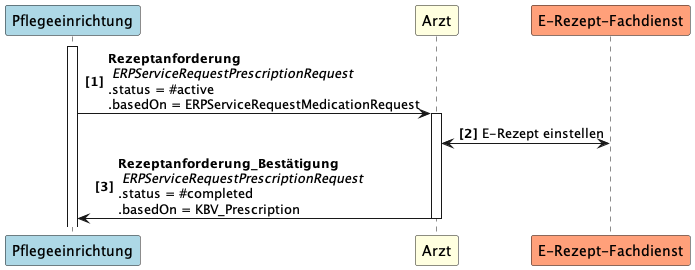

The diagram above was rendered by PlantUML. Its source (embedded in the PNG):
@startuml UC3
autonumber "<b>[0]"
participant Pflegeeinrichtung as PE #LightBlue
participant Arzt as A #LightYellow
participant "E-Rezept-Fachdienst" as FD #LightSalmon

activate PE
PE -> A++: <b>Rezeptanforderung\n <i>ERPServiceRequestPrescriptionRequest  \n.status = #active \n.basedOn = ERPServiceRequestMedicationRequest
A <-> FD: E-Rezept einstellen
A -> PE--: <b>Rezeptanforderung_Bestätigung\n <i>ERPServiceRequestPrescriptionRequest  \n.status = #completed \n.basedOn = KBV_Prescription
@enduml